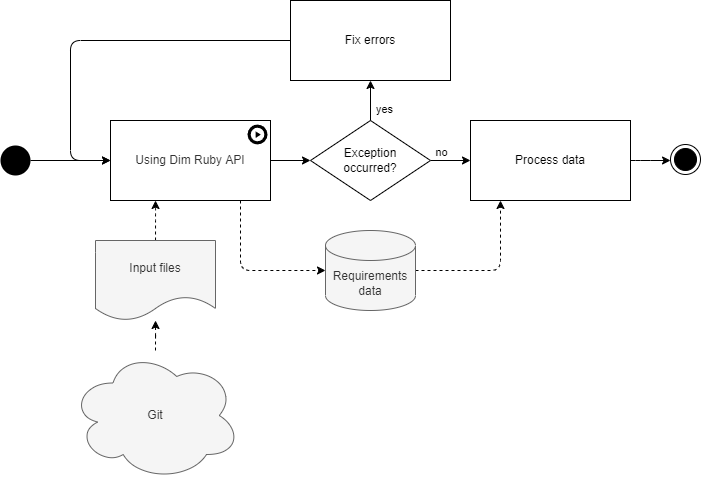

The diagram above was exported from draw.io. Its source (the exported page's mxGraphModel, read from the mxfile embedded in the PNG):
<mxGraphModel dx="1422" dy="1896" grid="1" gridSize="10" guides="1" tooltips="1" connect="1" arrows="1" fold="1" page="1" pageScale="1" pageWidth="850" pageHeight="1100" background="#ffffff" math="0" shadow="0">
  <root>
    <mxCell id="0" />
    <mxCell id="1" parent="0" />
    <mxCell id="5TE0xscqWAaLpPYqunZR-29" style="edgeStyle=orthogonalEdgeStyle;rounded=1;orthogonalLoop=1;jettySize=auto;html=1;dashed=1;" parent="1" target="sp3gB30NkpdINp4inJwN-1" edge="1">
      <mxGeometry relative="1" as="geometry">
        <Array as="points">
          <mxPoint x="450" y="230" />
        </Array>
        <mxPoint x="450.0000000000002" y="160" as="sourcePoint" />
        <mxPoint x="620" y="230" as="targetPoint" />
      </mxGeometry>
    </mxCell>
    <mxCell id="5TE0xscqWAaLpPYqunZR-33" style="edgeStyle=orthogonalEdgeStyle;rounded=1;orthogonalLoop=1;jettySize=auto;html=1;" parent="1" target="5TE0xscqWAaLpPYqunZR-16" edge="1">
      <mxGeometry relative="1" as="geometry">
        <mxPoint x="480.0000000000002" y="120" as="sourcePoint" />
      </mxGeometry>
    </mxCell>
    <mxCell id="5TE0xscqWAaLpPYqunZR-5" style="edgeStyle=orthogonalEdgeStyle;rounded=1;orthogonalLoop=1;jettySize=auto;html=1;dashed=1;" parent="1" source="5TE0xscqWAaLpPYqunZR-6" target="sp3gB30NkpdINp4inJwN-4" edge="1">
      <mxGeometry relative="1" as="geometry">
        <Array as="points">
          <mxPoint x="365" y="170" />
          <mxPoint x="365" y="170" />
        </Array>
        <mxPoint x="350.0000000000002" y="160" as="targetPoint" />
      </mxGeometry>
    </mxCell>
    <mxCell id="5TE0xscqWAaLpPYqunZR-6" value="Input files" style="shape=document;whiteSpace=wrap;html=1;boundedLbl=1;fillColor=#f5f5f5;fontColor=#333333;strokeColor=#666666;" parent="1" vertex="1">
      <mxGeometry x="305" y="200" width="120" height="80" as="geometry" />
    </mxCell>
    <mxCell id="5TE0xscqWAaLpPYqunZR-12" style="edgeStyle=orthogonalEdgeStyle;rounded=1;orthogonalLoop=1;jettySize=auto;html=1;" parent="1" source="5TE0xscqWAaLpPYqunZR-13" edge="1">
      <mxGeometry relative="1" as="geometry">
        <Array as="points">
          <mxPoint x="280" />
          <mxPoint x="280" y="120" />
        </Array>
        <mxPoint x="320.0000000000002" y="120" as="targetPoint" />
      </mxGeometry>
    </mxCell>
    <mxCell id="5TE0xscqWAaLpPYqunZR-13" value="Fix errors" style="rounded=0;whiteSpace=wrap;html=1;fontStyle=0" parent="1" vertex="1">
      <mxGeometry x="500" y="-40" width="160" height="80" as="geometry" />
    </mxCell>
    <mxCell id="sp3gB30NkpdINp4inJwN-7" style="edgeStyle=orthogonalEdgeStyle;rounded=1;orthogonalLoop=1;jettySize=auto;html=1;" edge="1" parent="1" source="5TE0xscqWAaLpPYqunZR-16" target="5TE0xscqWAaLpPYqunZR-25">
      <mxGeometry relative="1" as="geometry" />
    </mxCell>
    <mxCell id="5TE0xscqWAaLpPYqunZR-16" value="Exception&lt;br&gt;occurred?" style="rhombus;whiteSpace=wrap;html=1;shadow=0;glass=0;sketch=0;" parent="1" vertex="1">
      <mxGeometry x="520" y="80" width="120" height="80" as="geometry" />
    </mxCell>
    <mxCell id="5TE0xscqWAaLpPYqunZR-17" style="edgeStyle=orthogonalEdgeStyle;rounded=1;orthogonalLoop=1;jettySize=auto;html=1;startArrow=none;startFill=0;endArrow=classic;endFill=1;" parent="1" source="5TE0xscqWAaLpPYqunZR-16" target="5TE0xscqWAaLpPYqunZR-13" edge="1">
      <mxGeometry relative="1" as="geometry">
        <mxPoint x="1040" y="240" as="sourcePoint" />
        <Array as="points">
          <mxPoint x="580" />
        </Array>
      </mxGeometry>
    </mxCell>
    <mxCell id="5TE0xscqWAaLpPYqunZR-18" value="no" style="edgeLabel;html=1;align=center;verticalAlign=middle;resizable=0;points=[];" parent="5TE0xscqWAaLpPYqunZR-17" vertex="1" connectable="0">
      <mxGeometry x="-0.449" y="1" relative="1" as="geometry">
        <mxPoint x="72" y="43" as="offset" />
      </mxGeometry>
    </mxCell>
    <mxCell id="sp3gB30NkpdINp4inJwN-8" value="yes" style="edgeLabel;html=1;align=center;verticalAlign=middle;resizable=0;points=[];" vertex="1" connectable="0" parent="5TE0xscqWAaLpPYqunZR-17">
      <mxGeometry x="-0.6536" y="1" relative="1" as="geometry">
        <mxPoint x="15" y="-4" as="offset" />
      </mxGeometry>
    </mxCell>
    <mxCell id="5TE0xscqWAaLpPYqunZR-19" value="" style="ellipse;html=1;shape=endState;fillColor=#000000;strokeColor=#000000;" parent="1" vertex="1">
      <mxGeometry x="880" y="104" width="30" height="30" as="geometry" />
    </mxCell>
    <mxCell id="5TE0xscqWAaLpPYqunZR-20" value="" style="ellipse;fillColor=#000000;strokeColor=none;" parent="1" vertex="1">
      <mxGeometry x="210" y="105" width="30" height="30" as="geometry" />
    </mxCell>
    <mxCell id="5TE0xscqWAaLpPYqunZR-32" style="edgeStyle=orthogonalEdgeStyle;rounded=1;orthogonalLoop=1;jettySize=auto;html=1;" parent="1" source="5TE0xscqWAaLpPYqunZR-25" target="5TE0xscqWAaLpPYqunZR-19" edge="1">
      <mxGeometry relative="1" as="geometry">
        <Array as="points">
          <mxPoint x="850" y="120" />
          <mxPoint x="850" y="120" />
        </Array>
      </mxGeometry>
    </mxCell>
    <mxCell id="5TE0xscqWAaLpPYqunZR-25" value="Process data" style="rounded=0;whiteSpace=wrap;html=1;fontStyle=0" parent="1" vertex="1">
      <mxGeometry x="680" y="80" width="160" height="80" as="geometry" />
    </mxCell>
    <mxCell id="5TE0xscqWAaLpPYqunZR-26" style="edgeStyle=orthogonalEdgeStyle;rounded=1;orthogonalLoop=1;jettySize=auto;html=1;startArrow=none;startFill=0;endArrow=classic;endFill=1;" parent="1" source="5TE0xscqWAaLpPYqunZR-20" edge="1">
      <mxGeometry relative="1" as="geometry">
        <mxPoint x="280" y="120" as="sourcePoint" />
        <mxPoint x="320.0000000000002" y="120" as="targetPoint" />
      </mxGeometry>
    </mxCell>
    <mxCell id="5TE0xscqWAaLpPYqunZR-30" style="edgeStyle=orthogonalEdgeStyle;rounded=1;orthogonalLoop=1;jettySize=auto;html=1;dashed=1;" parent="1" source="sp3gB30NkpdINp4inJwN-1" target="5TE0xscqWAaLpPYqunZR-25" edge="1">
      <mxGeometry relative="1" as="geometry">
        <Array as="points">
          <mxPoint x="710" y="230" />
        </Array>
        <mxPoint x="530.0000000000002" y="250" as="sourcePoint" />
      </mxGeometry>
    </mxCell>
    <mxCell id="sp3gB30NkpdINp4inJwN-1" value="Requirements data" style="shape=cylinder3;whiteSpace=wrap;html=1;boundedLbl=1;backgroundOutline=1;size=15;fillColor=#f5f5f5;strokeColor=#666666;fontColor=#333333;" vertex="1" parent="1">
      <mxGeometry x="535" y="190" width="90" height="80" as="geometry" />
    </mxCell>
    <mxCell id="sp3gB30NkpdINp4inJwN-9" style="edgeStyle=orthogonalEdgeStyle;rounded=1;orthogonalLoop=1;jettySize=auto;html=1;dashed=1;" edge="1" parent="1" source="sp3gB30NkpdINp4inJwN-3" target="5TE0xscqWAaLpPYqunZR-6">
      <mxGeometry relative="1" as="geometry" />
    </mxCell>
    <mxCell id="sp3gB30NkpdINp4inJwN-3" value="Git" style="ellipse;shape=cloud;whiteSpace=wrap;html=1;rounded=0;fontStyle=0;fillColor=#f5f5f5;strokeColor=#666666;fontColor=#333333;" vertex="1" parent="1">
      <mxGeometry x="280" y="310" width="170" height="130" as="geometry" />
    </mxCell>
    <mxCell id="sp3gB30NkpdINp4inJwN-4" value="&lt;div style=&quot;&quot;&gt;&lt;font color=&quot;#333333&quot;&gt;Using Dim Ruby API&lt;/font&gt;&lt;/div&gt;" style="rounded=0;whiteSpace=wrap;html=1;fontStyle=0;align=center;spacingLeft=0;" vertex="1" parent="1">
      <mxGeometry x="320" y="80" width="160" height="80" as="geometry" />
    </mxCell>
    <mxCell id="sp3gB30NkpdINp4inJwN-5" value="" style="sketch=0;html=1;aspect=fixed;strokeColor=none;shadow=0;align=center;verticalAlign=top;fillColor=#000000;shape=mxgraph.gcp2.play_start" vertex="1" parent="1">
      <mxGeometry x="457" y="84" width="20" height="20" as="geometry" />
    </mxCell>
  </root>
</mxGraphModel>